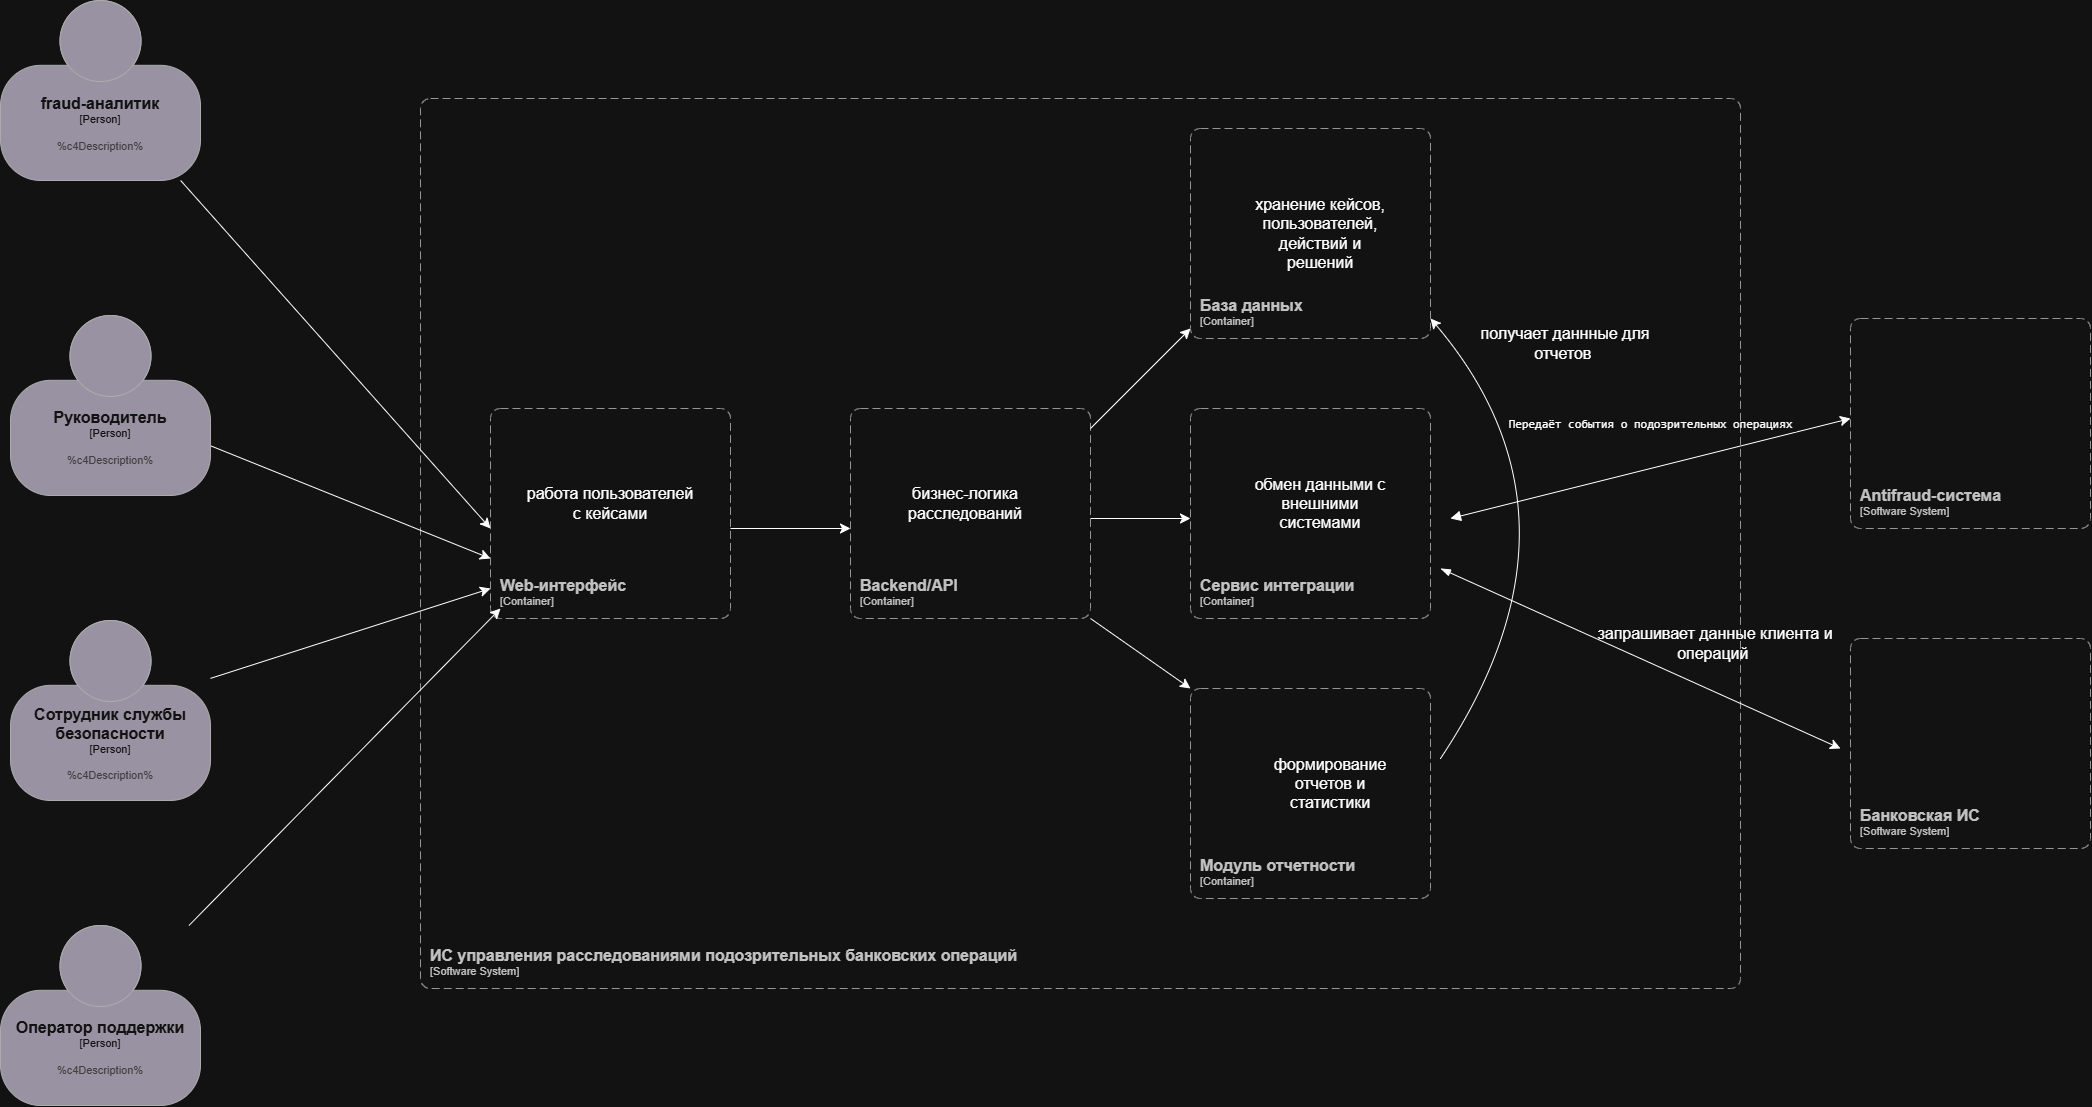

The diagram above was exported from draw.io. Its source (the exported page's mxGraphModel, read from the mxfile embedded in the PNG):
<mxGraphModel dx="2835" dy="1931" grid="1" gridSize="10" guides="1" tooltips="1" connect="1" arrows="1" fold="1" page="1" pageScale="1" pageWidth="827" pageHeight="1169" math="0" shadow="0">
  <root>
    <mxCell id="0" />
    <mxCell id="1" parent="0" />
    <object placeholders="1" c4Name="Web-интерфейс" c4Type="ContainerScopeBoundary" c4Application="Container" label="&lt;font style=&quot;font-size: 16px&quot;&gt;&lt;b&gt;&lt;div style=&quot;text-align: left&quot;&gt;%c4Name%&lt;/div&gt;&lt;/b&gt;&lt;/font&gt;&lt;div style=&quot;text-align: left&quot;&gt;[%c4Application%]&lt;/div&gt;" id="fDJGQHhnVdAtdnRk_sWi-2">
      <mxCell parent="1" style="rounded=1;fontSize=11;whiteSpace=wrap;html=1;dashed=1;arcSize=20;fillColor=none;strokeColor=#666666;fontColor=#333333;labelBackgroundColor=none;align=left;verticalAlign=bottom;labelBorderColor=none;spacingTop=0;spacing=10;dashPattern=8 4;metaEdit=1;rotatable=0;perimeter=rectanglePerimeter;noLabel=0;labelPadding=0;allowArrows=0;connectable=0;expand=0;recursiveResize=0;editable=1;pointerEvents=0;absoluteArcSize=1;points=[[0.25,0,0],[0.5,0,0],[0.75,0,0],[1,0.25,0],[1,0.5,0],[1,0.75,0],[0.75,1,0],[0.5,1,0],[0.25,1,0],[0,0.75,0],[0,0.5,0],[0,0.25,0]];" vertex="1">
        <mxGeometry height="210" width="240" x="680" y="578" as="geometry" />
      </mxCell>
    </object>
    <object placeholders="1" c4Name="ИС управления расследованиями подозрительных банковских операций" c4Type="SystemScopeBoundary" c4Application="Software System" label="&lt;font style=&quot;font-size: 16px&quot;&gt;&lt;b&gt;&lt;div style=&quot;text-align: left&quot;&gt;%c4Name%&lt;/div&gt;&lt;/b&gt;&lt;/font&gt;&lt;div style=&quot;text-align: left&quot;&gt;[%c4Application%]&lt;/div&gt;" id="fDJGQHhnVdAtdnRk_sWi-3">
      <mxCell parent="1" style="rounded=1;fontSize=11;whiteSpace=wrap;html=1;dashed=1;arcSize=20;fillColor=none;strokeColor=#666666;fontColor=#333333;labelBackgroundColor=none;align=left;verticalAlign=bottom;labelBorderColor=none;spacingTop=0;spacing=10;dashPattern=8 4;metaEdit=1;rotatable=0;perimeter=rectanglePerimeter;noLabel=0;labelPadding=0;allowArrows=0;connectable=0;expand=0;recursiveResize=0;editable=1;pointerEvents=0;absoluteArcSize=1;points=[[0.25,0,0],[0.5,0,0],[0.75,0,0],[1,0.25,0],[1,0.5,0],[1,0.75,0],[0.75,1,0],[0.5,1,0],[0.25,1,0],[0,0.75,0],[0,0.5,0],[0,0.25,0]];" vertex="1">
        <mxGeometry height="890" width="1320" x="610" y="268" as="geometry" />
      </mxCell>
    </object>
    <object placeholders="1" c4Name="База данных" c4Type="ContainerScopeBoundary" c4Application="Container" label="&lt;font style=&quot;font-size: 16px&quot;&gt;&lt;b&gt;&lt;div style=&quot;text-align: left&quot;&gt;%c4Name%&lt;/div&gt;&lt;/b&gt;&lt;/font&gt;&lt;div style=&quot;text-align: left&quot;&gt;[%c4Application%]&lt;/div&gt;" id="fDJGQHhnVdAtdnRk_sWi-4">
      <mxCell parent="1" style="rounded=1;fontSize=11;whiteSpace=wrap;html=1;dashed=1;arcSize=20;fillColor=none;strokeColor=#666666;fontColor=#333333;labelBackgroundColor=none;align=left;verticalAlign=bottom;labelBorderColor=none;spacingTop=0;spacing=10;dashPattern=8 4;metaEdit=1;rotatable=0;perimeter=rectanglePerimeter;noLabel=0;labelPadding=0;allowArrows=0;connectable=0;expand=0;recursiveResize=0;editable=1;pointerEvents=0;absoluteArcSize=1;points=[[0.25,0,0],[0.5,0,0],[0.75,0,0],[1,0.25,0],[1,0.5,0],[1,0.75,0],[0.75,1,0],[0.5,1,0],[0.25,1,0],[0,0.75,0],[0,0.5,0],[0,0.25,0]];" vertex="1">
        <mxGeometry height="210" width="240" x="1380" y="298" as="geometry" />
      </mxCell>
    </object>
    <object placeholders="1" c4Name="Модуль отчетности" c4Type="ContainerScopeBoundary" c4Application="Container" label="&lt;font style=&quot;font-size: 16px&quot;&gt;&lt;b&gt;&lt;div style=&quot;text-align: left&quot;&gt;%c4Name%&lt;/div&gt;&lt;/b&gt;&lt;/font&gt;&lt;div style=&quot;text-align: left&quot;&gt;[%c4Application%]&lt;/div&gt;" id="fDJGQHhnVdAtdnRk_sWi-5">
      <mxCell parent="1" style="rounded=1;fontSize=11;whiteSpace=wrap;html=1;dashed=1;arcSize=20;fillColor=none;strokeColor=#666666;fontColor=#333333;labelBackgroundColor=none;align=left;verticalAlign=bottom;labelBorderColor=none;spacingTop=0;spacing=10;dashPattern=8 4;metaEdit=1;rotatable=0;perimeter=rectanglePerimeter;noLabel=0;labelPadding=0;allowArrows=0;connectable=0;expand=0;recursiveResize=0;editable=1;pointerEvents=0;absoluteArcSize=1;points=[[0.25,0,0],[0.5,0,0],[0.75,0,0],[1,0.25,0],[1,0.5,0],[1,0.75,0],[0.75,1,0],[0.5,1,0],[0.25,1,0],[0,0.75,0],[0,0.5,0],[0,0.25,0]];" vertex="1">
        <mxGeometry height="210" width="240" x="1380" y="858" as="geometry" />
      </mxCell>
    </object>
    <object placeholders="1" c4Name="Сервис интеграции" c4Type="ContainerScopeBoundary" c4Application="Container" label="&lt;font style=&quot;font-size: 16px&quot;&gt;&lt;b&gt;&lt;div style=&quot;text-align: left&quot;&gt;%c4Name%&lt;/div&gt;&lt;/b&gt;&lt;/font&gt;&lt;div style=&quot;text-align: left&quot;&gt;[%c4Application%]&lt;/div&gt;" id="fDJGQHhnVdAtdnRk_sWi-6">
      <mxCell parent="1" style="rounded=1;fontSize=11;whiteSpace=wrap;html=1;dashed=1;arcSize=20;fillColor=none;strokeColor=#666666;fontColor=#333333;labelBackgroundColor=none;align=left;verticalAlign=bottom;labelBorderColor=none;spacingTop=0;spacing=10;dashPattern=8 4;metaEdit=1;rotatable=0;perimeter=rectanglePerimeter;noLabel=0;labelPadding=0;allowArrows=0;connectable=0;expand=0;recursiveResize=0;editable=1;pointerEvents=0;absoluteArcSize=1;points=[[0.25,0,0],[0.5,0,0],[0.75,0,0],[1,0.25,0],[1,0.5,0],[1,0.75,0],[0.75,1,0],[0.5,1,0],[0.25,1,0],[0,0.75,0],[0,0.5,0],[0,0.25,0]];" vertex="1">
        <mxGeometry height="210" width="240" x="1380" y="578" as="geometry" />
      </mxCell>
    </object>
    <object placeholders="1" c4Name="Backend/API" c4Type="ContainerScopeBoundary" c4Application="Container" label="&lt;font style=&quot;font-size: 16px&quot;&gt;&lt;b&gt;&lt;div style=&quot;text-align: left&quot;&gt;%c4Name%&lt;/div&gt;&lt;/b&gt;&lt;/font&gt;&lt;div style=&quot;text-align: left&quot;&gt;[%c4Application%]&lt;/div&gt;" id="fDJGQHhnVdAtdnRk_sWi-7">
      <mxCell parent="1" style="rounded=1;fontSize=11;whiteSpace=wrap;html=1;dashed=1;arcSize=20;fillColor=none;strokeColor=#666666;fontColor=#333333;labelBackgroundColor=none;align=left;verticalAlign=bottom;labelBorderColor=none;spacingTop=0;spacing=10;dashPattern=8 4;metaEdit=1;rotatable=0;perimeter=rectanglePerimeter;noLabel=0;labelPadding=0;allowArrows=0;connectable=0;expand=0;recursiveResize=0;editable=1;pointerEvents=0;absoluteArcSize=1;points=[[0.25,0,0],[0.5,0,0],[0.75,0,0],[1,0.25,0],[1,0.5,0],[1,0.75,0],[0.75,1,0],[0.5,1,0],[0.25,1,0],[0,0.75,0],[0,0.5,0],[0,0.25,0]];" vertex="1">
        <mxGeometry height="210" width="240" x="1040" y="578" as="geometry" />
      </mxCell>
    </object>
    <mxCell id="fDJGQHhnVdAtdnRk_sWi-8" edge="1" parent="1" source="fDJGQHhnVdAtdnRk_sWi-9" style="edgeStyle=none;curved=1;rounded=0;curveGeometry=1;orthogonalLoop=1;jettySize=auto;html=1;fontSize=12;defaultLabelBackgroundColor=page;labelPadding=0 4;startSize=8;endSize=8;">
      <mxGeometry relative="1" as="geometry">
        <mxPoint x="690.0000000000005" y="778" as="targetPoint" />
      </mxGeometry>
    </mxCell>
    <object placeholders="1" c4Name="Оператор поддержки" c4Type="Person" label="&lt;font style=&quot;font-size: 16px&quot;&gt;&lt;b&gt;%c4Name%&lt;/b&gt;&lt;/font&gt;&lt;div&gt;[%c4Type%]&lt;/div&gt;&lt;br&gt;&lt;div&gt;&lt;font style=&quot;font-size: 11px&quot;&gt;&lt;font color=&quot;#cccccc&quot;&gt;%c4Description%&lt;/font&gt;&lt;/div&gt;" id="fDJGQHhnVdAtdnRk_sWi-9">
      <mxCell parent="1" style="html=1;fontSize=11;dashed=0;whiteSpace=wrap;fillColor=#6C6477;strokeColor=#4D4D4D;fontColor=#ffffff;shape=mxgraph.c4.person2;align=center;metaEdit=1;points=[[0.5,0,0],[1,0.5,0],[1,0.75,0],[0.75,1,0],[0.5,1,0],[0.25,1,0],[0,0.75,0],[0,0.5,0]];resizable=0;" vertex="1">
        <mxGeometry height="180" width="200" x="190" y="1095" as="geometry" />
      </mxCell>
    </object>
    <mxCell id="fDJGQHhnVdAtdnRk_sWi-10" edge="1" parent="1" source="fDJGQHhnVdAtdnRk_sWi-11" style="edgeStyle=none;curved=1;rounded=0;curveGeometry=1;orthogonalLoop=1;jettySize=auto;html=1;fontSize=12;defaultLabelBackgroundColor=page;labelPadding=0 4;startSize=8;endSize=8;">
      <mxGeometry relative="1" as="geometry">
        <mxPoint x="680" y="758" as="targetPoint" />
      </mxGeometry>
    </mxCell>
    <object placeholders="1" c4Name="Сотрудник службы безопасности" c4Type="Person" label="&lt;font style=&quot;font-size: 16px&quot;&gt;&lt;b&gt;%c4Name%&lt;/b&gt;&lt;/font&gt;&lt;div&gt;[%c4Type%]&lt;/div&gt;&lt;br&gt;&lt;div&gt;&lt;font style=&quot;font-size: 11px&quot;&gt;&lt;font color=&quot;#cccccc&quot;&gt;%c4Description%&lt;/font&gt;&lt;/div&gt;" id="fDJGQHhnVdAtdnRk_sWi-11">
      <mxCell parent="1" style="html=1;fontSize=11;dashed=0;whiteSpace=wrap;fillColor=#6C6477;strokeColor=#4D4D4D;fontColor=#ffffff;shape=mxgraph.c4.person2;align=center;metaEdit=1;points=[[0.5,0,0],[1,0.5,0],[1,0.75,0],[0.75,1,0],[0.5,1,0],[0.25,1,0],[0,0.75,0],[0,0.5,0]];resizable=0;" vertex="1">
        <mxGeometry height="180" width="200" x="200" y="790" as="geometry" />
      </mxCell>
    </object>
    <mxCell id="fDJGQHhnVdAtdnRk_sWi-12" edge="1" parent="1" source="fDJGQHhnVdAtdnRk_sWi-13" style="edgeStyle=none;curved=1;rounded=0;curveGeometry=1;orthogonalLoop=1;jettySize=auto;html=1;fontSize=12;defaultLabelBackgroundColor=page;labelPadding=0 4;startSize=8;endSize=8;">
      <mxGeometry relative="1" as="geometry">
        <mxPoint x="680" y="698.0000000000002" as="targetPoint" />
      </mxGeometry>
    </mxCell>
    <object placeholders="1" c4Name="fraud-аналитик" c4Type="Person" label="&lt;font style=&quot;font-size: 16px&quot;&gt;&lt;b&gt;%c4Name%&lt;/b&gt;&lt;/font&gt;&lt;div&gt;[%c4Type%]&lt;/div&gt;&lt;br&gt;&lt;div&gt;&lt;font style=&quot;font-size: 11px&quot;&gt;&lt;font color=&quot;#cccccc&quot;&gt;%c4Description%&lt;/font&gt;&lt;/div&gt;" id="fDJGQHhnVdAtdnRk_sWi-13">
      <mxCell parent="1" style="html=1;fontSize=11;dashed=0;whiteSpace=wrap;fillColor=#6C6477;strokeColor=#4D4D4D;fontColor=#ffffff;shape=mxgraph.c4.person2;align=center;metaEdit=1;points=[[0.5,0,0],[1,0.5,0],[1,0.75,0],[0.75,1,0],[0.5,1,0],[0.25,1,0],[0,0.75,0],[0,0.5,0]];resizable=0;" vertex="1">
        <mxGeometry height="180" width="200" x="190" y="170" as="geometry" />
      </mxCell>
    </object>
    <mxCell id="fDJGQHhnVdAtdnRk_sWi-14" edge="1" parent="1" source="fDJGQHhnVdAtdnRk_sWi-15" style="edgeStyle=none;curved=1;rounded=0;curveGeometry=1;orthogonalLoop=1;jettySize=auto;html=1;fontSize=12;defaultLabelBackgroundColor=page;labelPadding=0 4;startSize=8;endSize=8;">
      <mxGeometry relative="1" as="geometry">
        <mxPoint x="680" y="727.9999999999998" as="targetPoint" />
      </mxGeometry>
    </mxCell>
    <object placeholders="1" c4Name="Руководитель" c4Type="Person" label="&lt;font style=&quot;font-size: 16px&quot;&gt;&lt;b&gt;%c4Name%&lt;/b&gt;&lt;/font&gt;&lt;div&gt;[%c4Type%]&lt;/div&gt;&lt;br&gt;&lt;div&gt;&lt;font style=&quot;font-size: 11px&quot;&gt;&lt;font color=&quot;#cccccc&quot;&gt;%c4Description%&lt;/font&gt;&lt;/div&gt;" id="fDJGQHhnVdAtdnRk_sWi-15">
      <mxCell parent="1" style="html=1;fontSize=11;dashed=0;whiteSpace=wrap;fillColor=#6C6477;strokeColor=#4D4D4D;fontColor=#ffffff;shape=mxgraph.c4.person2;align=center;metaEdit=1;points=[[0.5,0,0],[1,0.5,0],[1,0.75,0],[0.75,1,0],[0.5,1,0],[0.25,1,0],[0,0.75,0],[0,0.5,0]];resizable=0;" vertex="1">
        <mxGeometry height="180" width="200" x="200" y="485" as="geometry" />
      </mxCell>
    </object>
    <object placeholders="1" c4Name="Банковская ИС" c4Type="SystemScopeBoundary" c4Application="Software System" label="&lt;font style=&quot;font-size: 16px&quot;&gt;&lt;b&gt;&lt;div style=&quot;text-align: left&quot;&gt;%c4Name%&lt;/div&gt;&lt;/b&gt;&lt;/font&gt;&lt;div style=&quot;text-align: left&quot;&gt;[%c4Application%]&lt;/div&gt;" id="fDJGQHhnVdAtdnRk_sWi-16">
      <mxCell parent="1" style="rounded=1;fontSize=11;whiteSpace=wrap;html=1;dashed=1;arcSize=20;fillColor=none;strokeColor=#666666;fontColor=#333333;labelBackgroundColor=none;align=left;verticalAlign=bottom;labelBorderColor=none;spacingTop=0;spacing=10;dashPattern=8 4;metaEdit=1;rotatable=0;perimeter=rectanglePerimeter;noLabel=0;labelPadding=0;allowArrows=0;connectable=0;expand=0;recursiveResize=0;editable=1;pointerEvents=0;absoluteArcSize=1;points=[[0.25,0,0],[0.5,0,0],[0.75,0,0],[1,0.25,0],[1,0.5,0],[1,0.75,0],[0.75,1,0],[0.5,1,0],[0.25,1,0],[0,0.75,0],[0,0.5,0],[0,0.25,0]];" vertex="1">
        <mxGeometry height="210" width="240" x="2040" y="808" as="geometry" />
      </mxCell>
    </object>
    <object placeholders="1" c4Name="Antifraud-система" c4Type="SystemScopeBoundary" c4Application="Software System" label="&lt;font style=&quot;font-size: 16px&quot;&gt;&lt;b&gt;&lt;div style=&quot;text-align: left&quot;&gt;%c4Name%&lt;/div&gt;&lt;/b&gt;&lt;/font&gt;&lt;div style=&quot;text-align: left&quot;&gt;[%c4Application%]&lt;/div&gt;" id="fDJGQHhnVdAtdnRk_sWi-17">
      <mxCell parent="1" style="rounded=1;fontSize=11;whiteSpace=wrap;html=1;dashed=1;arcSize=20;fillColor=none;strokeColor=#666666;fontColor=#333333;labelBackgroundColor=none;align=left;verticalAlign=bottom;labelBorderColor=none;spacingTop=0;spacing=10;dashPattern=8 4;metaEdit=1;rotatable=0;perimeter=rectanglePerimeter;noLabel=0;labelPadding=0;allowArrows=0;connectable=0;expand=0;recursiveResize=0;editable=1;pointerEvents=0;absoluteArcSize=1;points=[[0.25,0,0],[0.5,0,0],[0.75,0,0],[1,0.25,0],[1,0.5,0],[1,0.75,0],[0.75,1,0],[0.5,1,0],[0.25,1,0],[0,0.75,0],[0,0.5,0],[0,0.25,0]];" vertex="1">
        <mxGeometry height="210" width="240" x="2040" y="488" as="geometry" />
      </mxCell>
    </object>
    <mxCell id="fDJGQHhnVdAtdnRk_sWi-18" edge="1" parent="1" style="edgeStyle=none;orthogonalLoop=1;jettySize=auto;html=1;rounded=0;fontSize=12;defaultLabelBackgroundColor=page;labelPadding=0 4;startSize=8;endSize=8;curved=1;" value="">
      <mxGeometry relative="1" width="140" as="geometry">
        <Array as="points" />
        <mxPoint x="920" y="698" as="sourcePoint" />
        <mxPoint x="1040" y="698" as="targetPoint" />
      </mxGeometry>
    </mxCell>
    <mxCell id="fDJGQHhnVdAtdnRk_sWi-19" edge="1" parent="1" style="edgeStyle=none;orthogonalLoop=1;jettySize=auto;html=1;rounded=0;fontSize=12;defaultLabelBackgroundColor=page;labelPadding=0 4;startSize=8;endSize=8;curved=1;" value="">
      <mxGeometry relative="1" width="140" as="geometry">
        <Array as="points" />
        <mxPoint x="1280" y="688" as="sourcePoint" />
        <mxPoint x="1380" y="688" as="targetPoint" />
      </mxGeometry>
    </mxCell>
    <mxCell id="fDJGQHhnVdAtdnRk_sWi-20" edge="1" parent="1" style="edgeStyle=none;orthogonalLoop=1;jettySize=auto;html=1;rounded=0;fontSize=12;defaultLabelBackgroundColor=page;labelPadding=0 4;startSize=8;endSize=8;curved=1;" value="">
      <mxGeometry relative="1" width="140" as="geometry">
        <Array as="points" />
        <mxPoint x="1280" y="598" as="sourcePoint" />
        <mxPoint x="1380" y="498" as="targetPoint" />
      </mxGeometry>
    </mxCell>
    <mxCell id="fDJGQHhnVdAtdnRk_sWi-21" edge="1" parent="1" style="edgeStyle=none;orthogonalLoop=1;jettySize=auto;html=1;rounded=0;fontSize=12;defaultLabelBackgroundColor=page;labelPadding=0 4;startSize=8;endSize=8;curved=1;" value="">
      <mxGeometry relative="1" width="140" as="geometry">
        <Array as="points" />
        <mxPoint x="1280" y="788" as="sourcePoint" />
        <mxPoint x="1380" y="858" as="targetPoint" />
      </mxGeometry>
    </mxCell>
    <mxCell id="fDJGQHhnVdAtdnRk_sWi-22" edge="1" parent="1" style="edgeStyle=none;orthogonalLoop=1;jettySize=auto;html=1;rounded=0;fontSize=12;defaultLabelBackgroundColor=page;labelPadding=0 4;startSize=8;endSize=8;curved=1;startArrow=block;startFill=1;" value="">
      <mxGeometry relative="1" width="140" as="geometry">
        <Array as="points" />
        <mxPoint x="1640" y="688" as="sourcePoint" />
        <mxPoint x="2040" y="588" as="targetPoint" />
      </mxGeometry>
    </mxCell>
    <mxCell id="fDJGQHhnVdAtdnRk_sWi-23" connectable="0" parent="fDJGQHhnVdAtdnRk_sWi-22" style="edgeLabel;html=1;align=center;verticalAlign=middle;resizable=0;points=[];inheritText=1;fontSize=12;defaultLabelBackgroundColor=page;labelPadding=0 4;" value="&lt;code dir=&quot;ltr&quot;&gt;Передаёт события о подозрительных операциях&lt;/code&gt;" vertex="1">
      <mxGeometry relative="1" x="0.1765" y="12" as="geometry">
        <mxPoint x="-33" y="-24" as="offset" />
      </mxGeometry>
    </mxCell>
    <mxCell id="fDJGQHhnVdAtdnRk_sWi-24" edge="1" parent="1" style="edgeStyle=none;orthogonalLoop=1;jettySize=auto;html=1;rounded=0;fontSize=12;defaultLabelBackgroundColor=page;labelPadding=0 4;startSize=8;endSize=8;curved=1;startArrow=blockThin;startFill=1;" value="">
      <mxGeometry relative="1" width="140" as="geometry">
        <Array as="points" />
        <mxPoint x="1630" y="738" as="sourcePoint" />
        <mxPoint x="2030" y="918" as="targetPoint" />
      </mxGeometry>
    </mxCell>
    <mxCell id="fDJGQHhnVdAtdnRk_sWi-25" parent="1" style="text;html=1;whiteSpace=wrap;strokeColor=none;fillColor=none;align=center;verticalAlign=middle;rounded=0;fontSize=16;" value="работа пользователей с кейсами" vertex="1">
      <mxGeometry height="30" width="170" x="715" y="658" as="geometry" />
    </mxCell>
    <mxCell id="fDJGQHhnVdAtdnRk_sWi-26" parent="1" style="text;html=1;whiteSpace=wrap;strokeColor=none;fillColor=none;align=center;verticalAlign=middle;rounded=0;fontSize=16;" value="бизнес-логика расследований" vertex="1">
      <mxGeometry height="30" width="130" x="1090" y="658" as="geometry" />
    </mxCell>
    <mxCell id="fDJGQHhnVdAtdnRk_sWi-27" parent="1" style="text;html=1;whiteSpace=wrap;strokeColor=none;fillColor=none;align=center;verticalAlign=middle;rounded=0;fontSize=16;" value="обмен данными с внешними системами" vertex="1">
      <mxGeometry height="30" width="160" x="1430" y="658" as="geometry" />
    </mxCell>
    <mxCell id="fDJGQHhnVdAtdnRk_sWi-28" parent="1" style="text;html=1;whiteSpace=wrap;strokeColor=none;fillColor=none;align=center;verticalAlign=middle;rounded=0;fontSize=16;" value="хранение кейсов, пользователей, действий и решений" vertex="1">
      <mxGeometry height="30" width="150" x="1435" y="388" as="geometry" />
    </mxCell>
    <mxCell id="fDJGQHhnVdAtdnRk_sWi-29" parent="1" style="text;html=1;whiteSpace=wrap;strokeColor=none;fillColor=none;align=center;verticalAlign=middle;rounded=0;fontSize=16;" value="формирование отчетов и статистики" vertex="1">
      <mxGeometry height="30" width="100" x="1470" y="938" as="geometry" />
    </mxCell>
    <mxCell id="fDJGQHhnVdAtdnRk_sWi-30" parent="1" style="text;html=1;whiteSpace=wrap;strokeColor=none;fillColor=none;align=center;verticalAlign=middle;rounded=0;fontSize=16;" value="запрашивает данные клиента и операций&amp;nbsp;" vertex="1">
      <mxGeometry height="30" width="250" x="1780" y="798" as="geometry" />
    </mxCell>
    <mxCell id="fDJGQHhnVdAtdnRk_sWi-31" edge="1" parent="1" style="endArrow=classic;html=1;rounded=0;fontSize=12;defaultLabelBackgroundColor=page;labelPadding=0 4;startSize=8;endSize=8;curved=1;" value="">
      <mxGeometry height="50" relative="1" width="50" as="geometry">
        <Array as="points">
          <mxPoint x="1790" y="688" />
        </Array>
        <mxPoint x="1630" y="928" as="sourcePoint" />
        <mxPoint x="1620" y="488" as="targetPoint" />
      </mxGeometry>
    </mxCell>
    <mxCell id="fDJGQHhnVdAtdnRk_sWi-32" parent="1" style="text;html=1;whiteSpace=wrap;strokeColor=none;fillColor=none;align=center;verticalAlign=middle;rounded=0;fontSize=16;" value="получает даннные для отчетов&amp;nbsp;" vertex="1">
      <mxGeometry height="30" width="210" x="1650" y="498" as="geometry" />
    </mxCell>
  </root>
</mxGraphModel>